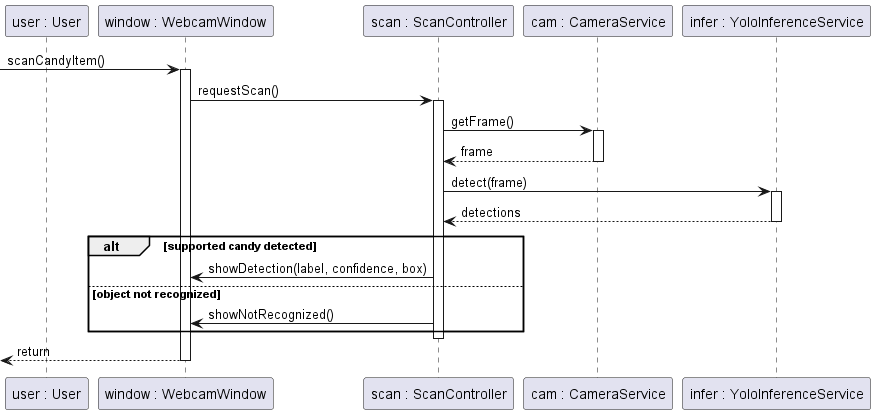

The diagram above was rendered by PlantUML. Its source (embedded in the PNG):
@startuml MacroManagerSequenceHW08

participant "user : User" as User
participant "window : WebcamWindow" as UI
participant "scan : ScanController" as SC
participant "cam : CameraService" as Cam
participant "infer : YoloInferenceService" as Infer

[-> UI : scanCandyItem()
activate UI

UI -> SC : requestScan()
activate SC

SC -> Cam : getFrame()
activate Cam
Cam --> SC : frame
deactivate Cam

SC -> Infer : detect(frame)
activate Infer
Infer --> SC : detections
deactivate Infer

alt supported candy detected
  SC -> UI : showDetection(label, confidence, box)
else object not recognized
  SC -> UI : showNotRecognized()
end

deactivate SC
[<-- UI : return
deactivate UI

@enduml